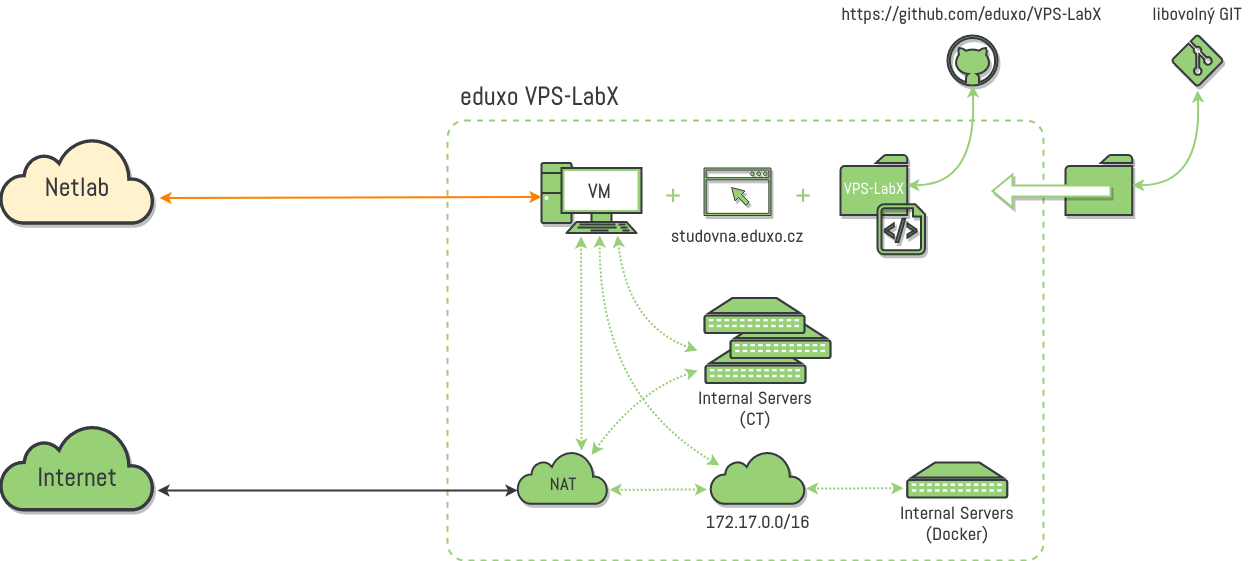

The diagram above was exported from draw.io. Its source (the exported page's mxGraphModel, read from the mxfile embedded in the PNG):
<mxGraphModel dx="1393" dy="1924" grid="1" gridSize="10" guides="1" tooltips="1" connect="1" arrows="1" fold="1" page="1" pageScale="1" pageWidth="1654" pageHeight="1169" background="#ffffff" math="0" shadow="0">
  <root>
    <mxCell id="0" />
    <mxCell id="1" parent="0" />
    <mxCell id="J0uDzDS-9Cxz1o0G0voo-13" value="" style="rounded=1;whiteSpace=wrap;html=1;arcSize=4;dashed=1;strokeColor=#97D077;strokeWidth=2;fillColor=none;" parent="1" vertex="1">
      <mxGeometry x="700" y="-760" width="596" height="440" as="geometry" />
    </mxCell>
    <mxCell id="B5iOE6_0HqlXWLZk88S--38" value="" style="html=1;outlineConnect=0;strokeColor=#36393d;gradientDirection=north;strokeWidth=2;shape=mxgraph.networks.cloud;fillColor=#97D077;shadow=1;" parent="1" vertex="1">
      <mxGeometry x="253" y="-455.75" width="153" height="85" as="geometry" />
    </mxCell>
    <mxCell id="B5iOE6_0HqlXWLZk88S--54" value="Internet" style="text;html=1;align=center;verticalAlign=middle;whiteSpace=wrap;rounded=0;fontFamily=Abel;fontStyle=1;fontSize=25;fontSource=https%3A%2F%2Ffonts.googleapis.com%2Fcss%3Ffamily%3DAbel;labelBackgroundColor=none;fontColor=#36393D;" parent="1" vertex="1">
      <mxGeometry x="284.5" y="-425.5" width="90" height="45" as="geometry" />
    </mxCell>
    <mxCell id="aWGHjMFri2duICq0EHHg-30" value="" style="verticalAlign=top;verticalLabelPosition=bottom;labelPosition=center;align=center;html=1;outlineConnect=0;strokeColor=#36393d;gradientDirection=north;strokeWidth=2;shape=mxgraph.networks.pc;fillColor=#97D077;shadow=1;" parent="1" vertex="1">
      <mxGeometry x="794" y="-717.5" width="100" height="70" as="geometry" />
    </mxCell>
    <mxCell id="J0uDzDS-9Cxz1o0G0voo-15" value="" style="fontColor=#0066CC;verticalAlign=top;verticalLabelPosition=bottom;labelPosition=center;align=center;html=1;outlineConnect=0;gradientColor=none;gradientDirection=north;strokeWidth=2;shape=mxgraph.networks.patch_panel;strokeColor=#36393D;fillColor=#97D077;shadow=0;" parent="1" vertex="1">
      <mxGeometry x="958" y="-532.5" width="100" height="35" as="geometry" />
    </mxCell>
    <mxCell id="J0uDzDS-9Cxz1o0G0voo-21" value="Internal Servers&lt;br&gt;(CT)" style="text;html=1;align=center;verticalAlign=middle;whiteSpace=wrap;rounded=0;fontFamily=Abel;fontStyle=1;fontSize=18;fontSource=https%3A%2F%2Ffonts.googleapis.com%2Fcss%3Ffamily%3DAbel;fontColor=#36393D;" parent="1" vertex="1">
      <mxGeometry x="942.25" y="-497.5" width="131.5" height="50" as="geometry" />
    </mxCell>
    <mxCell id="GLE70C2lf9KdJp16bETN-1" value="" style="html=1;outlineConnect=0;strokeColor=#36393d;gradientDirection=north;strokeWidth=2;shape=mxgraph.networks.cloud;fillColor=#FFF2CC;shadow=1;" parent="1" vertex="1">
      <mxGeometry x="253" y="-742.5" width="153" height="85" as="geometry" />
    </mxCell>
    <mxCell id="GLE70C2lf9KdJp16bETN-2" value="" style="html=1;outlineConnect=0;strokeColor=#36393d;gradientDirection=north;strokeWidth=2;shape=mxgraph.networks.cloud;fillColor=#97D077;shadow=1;" parent="1" vertex="1">
      <mxGeometry x="770" y="-429.25" width="90" height="52.5" as="geometry" />
    </mxCell>
    <mxCell id="GLE70C2lf9KdJp16bETN-3" style="rounded=0;orthogonalLoop=1;jettySize=auto;html=1;startArrow=classic;startFill=1;endArrow=classic;endFill=1;strokeWidth=2;fillColor=#ffcccc;strokeColor=#FF8000;entryX=0;entryY=0.486;entryDx=0;entryDy=0;entryPerimeter=0;" parent="1" target="aWGHjMFri2duICq0EHHg-30" edge="1">
      <mxGeometry relative="1" as="geometry">
        <mxPoint x="412" y="-682.5" as="sourcePoint" />
        <mxPoint x="742" y="-683.5" as="targetPoint" />
      </mxGeometry>
    </mxCell>
    <mxCell id="GLE70C2lf9KdJp16bETN-4" value="Netlab" style="text;html=1;align=center;verticalAlign=middle;whiteSpace=wrap;rounded=0;fontFamily=Abel;fontStyle=1;fontSize=25;fontSource=https%3A%2F%2Ffonts.googleapis.com%2Fcss%3Ffamily%3DAbel;fontColor=#36393D;" parent="1" vertex="1">
      <mxGeometry x="266.5" y="-716.75" width="126" height="47.5" as="geometry" />
    </mxCell>
    <mxCell id="GLE70C2lf9KdJp16bETN-16" style="rounded=0;orthogonalLoop=1;jettySize=auto;html=1;startArrow=classic;startFill=1;endArrow=classic;endFill=1;strokeWidth=2;fillColor=#dae8fc;strokeColor=#97D077;dashed=1;dashPattern=1 1;exitX=0.185;exitY=0.229;exitDx=0;exitDy=0;exitPerimeter=0;" parent="1" edge="1">
      <mxGeometry relative="1" as="geometry">
        <mxPoint x="834" y="-430" as="targetPoint" />
        <mxPoint x="833.56" y="-644.0799999999999" as="sourcePoint" />
      </mxGeometry>
    </mxCell>
    <mxCell id="GLE70C2lf9KdJp16bETN-17" value="" style="html=1;outlineConnect=0;strokeColor=#36393d;gradientDirection=north;strokeWidth=2;shape=mxgraph.networks.cloud;fillColor=#97D077;shadow=1;" parent="1" vertex="1">
      <mxGeometry x="963" y="-429.25" width="94.5" height="52.5" as="geometry" />
    </mxCell>
    <mxCell id="GLE70C2lf9KdJp16bETN-20" value="" style="fontColor=#0066CC;verticalAlign=top;verticalLabelPosition=bottom;labelPosition=center;align=center;html=1;outlineConnect=0;gradientColor=none;gradientDirection=north;strokeWidth=2;shape=mxgraph.networks.patch_panel;strokeColor=#36393D;fillColor=#97D077;shadow=0;" parent="1" vertex="1">
      <mxGeometry x="1159.75" y="-418" width="100" height="35" as="geometry" />
    </mxCell>
    <mxCell id="GLE70C2lf9KdJp16bETN-21" value="Internal Servers&lt;br&gt;(Docker)" style="text;html=1;align=center;verticalAlign=middle;whiteSpace=wrap;rounded=0;fontFamily=Abel;fontStyle=1;fontSize=18;fontSource=https%3A%2F%2Ffonts.googleapis.com%2Fcss%3Ffamily%3DAbel;fontColor=#36393D;" parent="1" vertex="1">
      <mxGeometry x="1144" y="-383" width="131.5" height="52" as="geometry" />
    </mxCell>
    <mxCell id="GLE70C2lf9KdJp16bETN-22" style="rounded=0;orthogonalLoop=1;jettySize=auto;html=1;startArrow=classic;startFill=1;endArrow=classic;endFill=1;strokeWidth=2;fillColor=#dae8fc;strokeColor=#97D077;dashed=1;dashPattern=1 1;" parent="1" edge="1">
      <mxGeometry relative="1" as="geometry">
        <mxPoint x="1058.4999999999995" y="-391.97154340836005" as="targetPoint" />
        <mxPoint x="1155.9999999999995" y="-392.2500000000002" as="sourcePoint" />
      </mxGeometry>
    </mxCell>
    <mxCell id="GLE70C2lf9KdJp16bETN-23" style="rounded=0;orthogonalLoop=1;jettySize=auto;html=1;startArrow=classic;startFill=1;endArrow=classic;endFill=1;strokeWidth=2;fillColor=#dae8fc;strokeColor=#97D077;dashed=1;dashPattern=1 1;" parent="1" edge="1">
      <mxGeometry relative="1" as="geometry">
        <mxPoint x="861.9999999999995" y="-390.72154340836005" as="targetPoint" />
        <mxPoint x="959.4999999999995" y="-391.0000000000002" as="sourcePoint" />
      </mxGeometry>
    </mxCell>
    <mxCell id="GLE70C2lf9KdJp16bETN-29" value="" style="curved=1;endArrow=classic;html=1;rounded=0;strokeWidth=2;startArrow=classic;startFill=1;strokeColor=#97D077;dashed=1;dashPattern=1 1;" parent="1" edge="1">
      <mxGeometry width="50" height="50" relative="1" as="geometry">
        <mxPoint x="950" y="-530" as="sourcePoint" />
        <mxPoint x="870" y="-645" as="targetPoint" />
        <Array as="points">
          <mxPoint x="880" y="-555" />
        </Array>
      </mxGeometry>
    </mxCell>
    <mxCell id="GLE70C2lf9KdJp16bETN-30" value="" style="curved=1;endArrow=classic;html=1;rounded=0;strokeWidth=2;startArrow=classic;startFill=1;strokeColor=#97D077;exitX=0.434;exitY=0.708;exitDx=0;exitDy=0;exitPerimeter=0;dashed=1;dashPattern=1 1;entryX=0.226;entryY=0.229;entryDx=0;entryDy=0;entryPerimeter=0;" parent="1" edge="1">
      <mxGeometry width="50" height="50" relative="1" as="geometry">
        <mxPoint x="971.9839999999999" y="-415.1600000000001" as="sourcePoint" />
        <mxPoint x="852.1759999999999" y="-645.0799999999999" as="targetPoint" />
        <Array as="points">
          <mxPoint x="852" y="-485" />
        </Array>
      </mxGeometry>
    </mxCell>
    <mxCell id="GLE70C2lf9KdJp16bETN-33" value="172.17.0.0/16" style="text;html=1;align=center;verticalAlign=middle;whiteSpace=wrap;rounded=0;fontFamily=Abel;fontStyle=1;fontSize=18;fontSource=https%3A%2F%2Ffonts.googleapis.com%2Fcss%3Ffamily%3DAbel;fontColor=#36393D;" parent="1" vertex="1">
      <mxGeometry x="947.75" y="-376.75" width="125" height="35" as="geometry" />
    </mxCell>
    <mxCell id="GLE70C2lf9KdJp16bETN-36" value="" style="sketch=0;pointerEvents=1;shadow=1;dashed=0;html=1;strokeColor=#36393D;labelPosition=center;verticalLabelPosition=bottom;verticalAlign=top;outlineConnect=0;align=center;shape=mxgraph.office.concepts.folder;fillColor=#97D077;labelBorderColor=none;strokeWidth=2;" parent="1" vertex="1">
      <mxGeometry x="1093.08" y="-725.5" width="66.67" height="60" as="geometry" />
    </mxCell>
    <mxCell id="GLE70C2lf9KdJp16bETN-37" value="&lt;font style=&quot;font-size: 16px;&quot;&gt;VPS-LabX&lt;/font&gt;" style="text;html=1;align=center;verticalAlign=middle;whiteSpace=wrap;rounded=0;fontFamily=Abel;fontStyle=1;fontSize=18;fontSource=https%3A%2F%2Ffonts.googleapis.com%2Fcss%3Ffamily%3DAbel;fontColor=#FFFFFF;perimeterSpacing=0;fillColor=none;" parent="1" vertex="1">
      <mxGeometry x="1092" y="-701.75" width="70" height="17.5" as="geometry" />
    </mxCell>
    <mxCell id="GLE70C2lf9KdJp16bETN-38" value="" style="verticalLabelPosition=bottom;html=1;verticalAlign=top;align=center;strokeColor=#36393D;fillColor=#97D077;shape=mxgraph.azure.github_code;pointerEvents=1;fontColor=#FFFFFF;shadow=1;strokeWidth=2;" parent="1" vertex="1">
      <mxGeometry x="1200" y="-845" width="50" height="50" as="geometry" />
    </mxCell>
    <mxCell id="GLE70C2lf9KdJp16bETN-39" value="" style="curved=1;endArrow=classic;html=1;rounded=0;strokeWidth=2;startArrow=classic;startFill=1;strokeColor=#97D077;exitX=0.5;exitY=1;exitDx=0;exitDy=0;exitPerimeter=0;" parent="1" source="GLE70C2lf9KdJp16bETN-38" target="GLE70C2lf9KdJp16bETN-36" edge="1">
      <mxGeometry width="50" height="50" relative="1" as="geometry">
        <mxPoint x="1340" y="-661.5" as="sourcePoint" />
        <mxPoint x="1210" y="-718" as="targetPoint" />
        <Array as="points">
          <mxPoint x="1230" y="-695" />
        </Array>
      </mxGeometry>
    </mxCell>
    <mxCell id="GLE70C2lf9KdJp16bETN-45" value="" style="sketch=0;pointerEvents=1;shadow=1;html=1;strokeColor=#36393D;fillColor=#97D077;aspect=fixed;labelPosition=center;verticalLabelPosition=bottom;verticalAlign=top;align=center;outlineConnect=0;shape=mxgraph.vvd.web_browser;fontColor=#FFFFFF;gradientColor=none;strokeWidth=1;" parent="1" vertex="1">
      <mxGeometry x="956.55" y="-712.5" width="66.9" height="47.5" as="geometry" />
    </mxCell>
    <mxCell id="GLE70C2lf9KdJp16bETN-46" value="studovna.eduxo.cz" style="text;html=1;align=center;verticalAlign=middle;whiteSpace=wrap;rounded=0;fontFamily=Abel;fontStyle=1;fontSize=18;fontSource=https%3A%2F%2Ffonts.googleapis.com%2Fcss%3Ffamily%3DAbel;fontColor=#36393D;" parent="1" vertex="1">
      <mxGeometry x="920" y="-657.5" width="140" height="25" as="geometry" />
    </mxCell>
    <mxCell id="GLE70C2lf9KdJp16bETN-48" value="&lt;font style=&quot;font-size: 26px;&quot;&gt;+&lt;/font&gt;" style="text;html=1;align=center;verticalAlign=middle;whiteSpace=wrap;rounded=0;fontFamily=Abel;fontStyle=1;fontSize=18;fontSource=https%3A%2F%2Ffonts.googleapis.com%2Fcss%3Ffamily%3DAbel;fontColor=#97D077;fillColor=none;" parent="1" vertex="1">
      <mxGeometry x="1041.25" y="-697.5" width="30" height="25" as="geometry" />
    </mxCell>
    <mxCell id="GLE70C2lf9KdJp16bETN-49" value="&lt;font style=&quot;font-size: 26px;&quot;&gt;+&lt;/font&gt;" style="text;html=1;align=center;verticalAlign=middle;whiteSpace=wrap;rounded=0;fontFamily=Abel;fontStyle=1;fontSize=18;fontSource=https%3A%2F%2Ffonts.googleapis.com%2Fcss%3Ffamily%3DAbel;fontColor=#97D077;fillColor=none;" parent="1" vertex="1">
      <mxGeometry x="911" y="-697.5" width="30" height="25" as="geometry" />
    </mxCell>
    <mxCell id="GLE70C2lf9KdJp16bETN-50" value="https://github.com/eduxo/VPS-LabX" style="text;html=1;align=center;verticalAlign=middle;whiteSpace=wrap;rounded=0;fontFamily=Abel;fontStyle=1;fontSize=18;fontSource=https%3A%2F%2Ffonts.googleapis.com%2Fcss%3Ffamily%3DAbel;fontColor=#36393D;glass=0;sketch=0;strokeWidth=1;" parent="1" vertex="1">
      <mxGeometry x="1079.38" y="-880" width="291.25" height="25" as="geometry" />
    </mxCell>
    <mxCell id="GLE70C2lf9KdJp16bETN-59" value="" style="curved=1;endArrow=classic;html=1;rounded=0;dashed=1;dashPattern=1 1;fontSize=26;fontColor=#66B2FF;strokeColor=#97D077;strokeWidth=2;startArrow=classic;startFill=1;entryX=0.7;entryY=0.07;entryDx=0;entryDy=0;entryPerimeter=0;" parent="1" edge="1">
      <mxGeometry width="50" height="50" relative="1" as="geometry">
        <mxPoint x="950" y="-510" as="sourcePoint" />
        <mxPoint x="844" y="-425.57500000000005" as="targetPoint" />
        <Array as="points">
          <mxPoint x="891" y="-490" />
        </Array>
      </mxGeometry>
    </mxCell>
    <mxCell id="GLE70C2lf9KdJp16bETN-60" value="" style="sketch=0;pointerEvents=1;shadow=1;dashed=0;html=1;strokeColor=#36393D;labelPosition=center;verticalLabelPosition=bottom;verticalAlign=top;outlineConnect=0;align=center;shape=mxgraph.office.concepts.folder;fillColor=#97D077;labelBorderColor=none;strokeWidth=2;" parent="1" vertex="1">
      <mxGeometry x="1318" y="-725.5" width="66.67" height="60" as="geometry" />
    </mxCell>
    <mxCell id="GLE70C2lf9KdJp16bETN-63" value="" style="curved=1;endArrow=classic;html=1;rounded=0;strokeWidth=2;startArrow=classic;startFill=1;strokeColor=#97D077;" parent="1" target="GLE70C2lf9KdJp16bETN-60" edge="1">
      <mxGeometry width="50" height="50" relative="1" as="geometry">
        <mxPoint x="1450" y="-790" as="sourcePoint" />
        <mxPoint x="1434.92" y="-718" as="targetPoint" />
        <Array as="points">
          <mxPoint x="1454.92" y="-695" />
        </Array>
      </mxGeometry>
    </mxCell>
    <mxCell id="GLE70C2lf9KdJp16bETN-64" value="libovolný GIT" style="text;html=1;align=center;verticalAlign=middle;whiteSpace=wrap;rounded=0;fontFamily=Abel;fontStyle=1;fontSize=18;fontSource=https%3A%2F%2Ffonts.googleapis.com%2Fcss%3Ffamily%3DAbel;fontColor=#36393D;" parent="1" vertex="1">
      <mxGeometry x="1389.92" y="-880" width="120" height="25" as="geometry" />
    </mxCell>
    <mxCell id="GLE70C2lf9KdJp16bETN-65" value="" style="verticalLabelPosition=bottom;html=1;verticalAlign=top;align=center;strokeColor=#36393D;fillColor=#97D077;shape=mxgraph.azure.git_repository;shadow=1;labelBorderColor=none;sketch=0;fontSize=26;fontColor=#66B2FF;strokeWidth=2;" parent="1" vertex="1">
      <mxGeometry x="1424.92" y="-845" width="50" height="50" as="geometry" />
    </mxCell>
    <mxCell id="GLE70C2lf9KdJp16bETN-67" value="" style="shape=flexArrow;endArrow=classic;html=1;rounded=0;fontSize=26;fontColor=#66B2FF;strokeColor=#97D077;strokeWidth=2;curved=1;fillColor=default;shadow=1;" parent="1" edge="1">
      <mxGeometry width="50" height="50" relative="1" as="geometry">
        <mxPoint x="1364" y="-689.5" as="sourcePoint" />
        <mxPoint x="1244" y="-689.5" as="targetPoint" />
      </mxGeometry>
    </mxCell>
    <mxCell id="GLE70C2lf9KdJp16bETN-71" value="" style="verticalLabelPosition=bottom;html=1;verticalAlign=top;align=center;strokeColor=#36393D;fillColor=#97D077;shape=mxgraph.azure.script_file;pointerEvents=1;shadow=1;labelBorderColor=none;sketch=0;fontSize=26;fontColor=#66B2FF;strokeWidth=2;" parent="1" vertex="1">
      <mxGeometry x="1130" y="-676.25" width="47.5" height="50" as="geometry" />
    </mxCell>
    <mxCell id="idRaxX_m9SMErmX6ETXl-6" value="&lt;font style=&quot;font-size: 20px;&quot;&gt;VM&lt;/font&gt;" style="text;html=1;align=center;verticalAlign=middle;whiteSpace=wrap;rounded=0;fontFamily=Abel;fontStyle=1;fontSize=18;fontSource=https%3A%2F%2Ffonts.googleapis.com%2Fcss%3Ffamily%3DAbel;fontColor=#36393D;" parent="1" vertex="1">
      <mxGeometry x="815" y="-711.75" width="75" height="42.5" as="geometry" />
    </mxCell>
    <mxCell id="xxCbwA-ZVRWTN3A-yI47-29" value="" style="fontColor=#0066CC;verticalAlign=top;verticalLabelPosition=bottom;labelPosition=center;align=center;html=1;outlineConnect=0;gradientColor=none;gradientDirection=north;strokeWidth=2;shape=mxgraph.networks.patch_panel;strokeColor=#36393D;fillColor=#97D077;shadow=0;" parent="1" vertex="1">
      <mxGeometry x="983" y="-557.5" width="100" height="35" as="geometry" />
    </mxCell>
    <mxCell id="xxCbwA-ZVRWTN3A-yI47-32" value="" style="fontColor=#0066CC;verticalAlign=top;verticalLabelPosition=bottom;labelPosition=center;align=center;html=1;outlineConnect=0;gradientColor=none;gradientDirection=north;strokeWidth=2;shape=mxgraph.networks.patch_panel;strokeColor=#36393D;fillColor=#97D077;shadow=0;" parent="1" vertex="1">
      <mxGeometry x="957" y="-582.5" width="100" height="35" as="geometry" />
    </mxCell>
    <mxCell id="5RKIZonnu5Z8ZNO72Vhp-6" value="&lt;font style=&quot;font-size: 25px;&quot;&gt;eduxo VPS-LabX&lt;/font&gt;" style="text;html=1;align=center;verticalAlign=middle;whiteSpace=wrap;rounded=0;fontFamily=Abel;fontStyle=1;fontSize=18;fontSource=https%3A%2F%2Ffonts.googleapis.com%2Fcss%3Ffamily%3DAbel;fontColor=#36393D;" parent="1" vertex="1">
      <mxGeometry x="700" y="-807.5" width="185" height="47.5" as="geometry" />
    </mxCell>
    <mxCell id="7Gq1qIvmxSLAImtPizf9-2" style="rounded=0;orthogonalLoop=1;jettySize=auto;html=1;startArrow=classic;startFill=1;endArrow=classic;endFill=1;strokeWidth=2;fillColor=#ffcccc;strokeColor=#36393D;entryX=0;entryY=0.486;entryDx=0;entryDy=0;entryPerimeter=0;" parent="1" edge="1">
      <mxGeometry relative="1" as="geometry">
        <mxPoint x="410" y="-390" as="sourcePoint" />
        <mxPoint x="770" y="-390" as="targetPoint" />
      </mxGeometry>
    </mxCell>
    <mxCell id="idRaxX_m9SMErmX6ETXl-7" value="NAT" style="text;html=1;align=center;verticalAlign=middle;whiteSpace=wrap;rounded=0;fontFamily=Abel;fontStyle=1;fontSize=18;fontSource=https%3A%2F%2Ffonts.googleapis.com%2Fcss%3Ffamily%3DAbel;fontColor=#36393D;" parent="1" vertex="1">
      <mxGeometry x="753" y="-421.25" width="126" height="47.5" as="geometry" />
    </mxCell>
  </root>
</mxGraphModel>